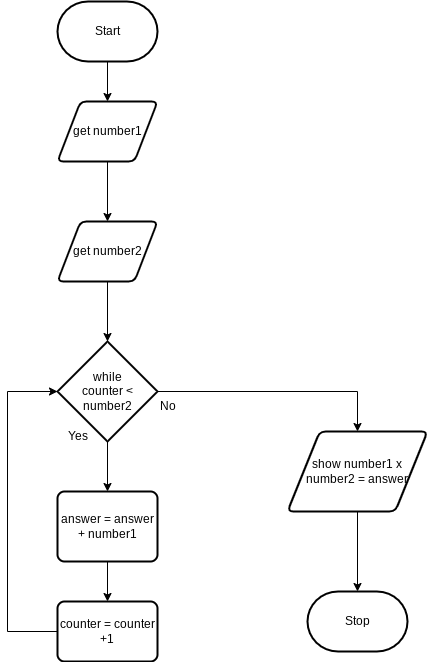

The diagram above was exported from draw.io. Its source (the exported page's mxGraphModel, read from the mxfile embedded in the PNG):
<mxGraphModel dx="606" dy="531" grid="1" gridSize="10" guides="1" tooltips="1" connect="1" arrows="1" fold="1" page="1" pageScale="1" pageWidth="850" pageHeight="1100" math="0" shadow="0">
  <root>
    <mxCell id="0" />
    <mxCell id="1" parent="0" />
    <mxCell id="12" style="edgeStyle=orthogonalEdgeStyle;html=1;exitX=0.5;exitY=1;exitDx=0;exitDy=0;exitPerimeter=0;entryX=0.5;entryY=0;entryDx=0;entryDy=0;rounded=0;" edge="1" parent="1" source="2" target="4">
      <mxGeometry relative="1" as="geometry" />
    </mxCell>
    <mxCell id="2" value="Start" style="strokeWidth=2;html=1;shape=mxgraph.flowchart.terminator;whiteSpace=wrap;" parent="1" vertex="1">
      <mxGeometry x="230" y="20" width="100" height="60" as="geometry" />
    </mxCell>
    <mxCell id="3" value="Stop" style="strokeWidth=2;html=1;shape=mxgraph.flowchart.terminator;whiteSpace=wrap;" parent="1" vertex="1">
      <mxGeometry x="480" y="610" width="100" height="60" as="geometry" />
    </mxCell>
    <mxCell id="13" style="edgeStyle=orthogonalEdgeStyle;rounded=0;html=1;exitX=0.5;exitY=1;exitDx=0;exitDy=0;" edge="1" parent="1" source="4" target="5">
      <mxGeometry relative="1" as="geometry" />
    </mxCell>
    <mxCell id="4" value="get number1" style="shape=parallelogram;html=1;strokeWidth=2;perimeter=parallelogramPerimeter;whiteSpace=wrap;rounded=1;arcSize=12;size=0.23;" vertex="1" parent="1">
      <mxGeometry x="230" y="120" width="100" height="60" as="geometry" />
    </mxCell>
    <mxCell id="14" style="edgeStyle=orthogonalEdgeStyle;rounded=0;html=1;exitX=0.5;exitY=1;exitDx=0;exitDy=0;" edge="1" parent="1" source="5" target="6">
      <mxGeometry relative="1" as="geometry" />
    </mxCell>
    <mxCell id="5" value="get number2" style="shape=parallelogram;html=1;strokeWidth=2;perimeter=parallelogramPerimeter;whiteSpace=wrap;rounded=1;arcSize=12;size=0.23;" vertex="1" parent="1">
      <mxGeometry x="230" y="240" width="100" height="60" as="geometry" />
    </mxCell>
    <mxCell id="15" style="edgeStyle=orthogonalEdgeStyle;rounded=0;html=1;exitX=0.5;exitY=1;exitDx=0;exitDy=0;exitPerimeter=0;" edge="1" parent="1" source="6">
      <mxGeometry relative="1" as="geometry">
        <mxPoint x="280" y="510" as="targetPoint" />
      </mxGeometry>
    </mxCell>
    <mxCell id="18" style="edgeStyle=orthogonalEdgeStyle;rounded=0;html=1;exitX=1;exitY=0.5;exitDx=0;exitDy=0;exitPerimeter=0;entryX=0.5;entryY=0;entryDx=0;entryDy=0;" edge="1" parent="1" source="6" target="9">
      <mxGeometry relative="1" as="geometry" />
    </mxCell>
    <mxCell id="6" value="while&lt;br&gt;counter &amp;lt; number2" style="strokeWidth=2;html=1;shape=mxgraph.flowchart.decision;whiteSpace=wrap;" vertex="1" parent="1">
      <mxGeometry x="230" y="360" width="100" height="100" as="geometry" />
    </mxCell>
    <mxCell id="16" style="edgeStyle=orthogonalEdgeStyle;rounded=0;html=1;exitX=0.5;exitY=1;exitDx=0;exitDy=0;entryX=0.5;entryY=0;entryDx=0;entryDy=0;" edge="1" parent="1" source="7" target="8">
      <mxGeometry relative="1" as="geometry" />
    </mxCell>
    <mxCell id="7" value="answer = answer + number1" style="rounded=1;whiteSpace=wrap;html=1;absoluteArcSize=1;arcSize=14;strokeWidth=2;" vertex="1" parent="1">
      <mxGeometry x="230" y="510" width="100" height="70" as="geometry" />
    </mxCell>
    <mxCell id="17" style="edgeStyle=orthogonalEdgeStyle;rounded=0;html=1;exitX=0;exitY=0.5;exitDx=0;exitDy=0;entryX=0;entryY=0.5;entryDx=0;entryDy=0;entryPerimeter=0;" edge="1" parent="1" source="8" target="6">
      <mxGeometry relative="1" as="geometry">
        <Array as="points">
          <mxPoint x="180" y="650" />
          <mxPoint x="180" y="410" />
        </Array>
      </mxGeometry>
    </mxCell>
    <mxCell id="8" value="counter = counter +1" style="rounded=1;whiteSpace=wrap;html=1;absoluteArcSize=1;arcSize=14;strokeWidth=2;" vertex="1" parent="1">
      <mxGeometry x="230" y="620" width="100" height="60" as="geometry" />
    </mxCell>
    <mxCell id="19" style="edgeStyle=orthogonalEdgeStyle;rounded=0;html=1;exitX=0.5;exitY=1;exitDx=0;exitDy=0;entryX=0.5;entryY=0;entryDx=0;entryDy=0;entryPerimeter=0;" edge="1" parent="1" source="9" target="3">
      <mxGeometry relative="1" as="geometry" />
    </mxCell>
    <mxCell id="9" value="show number1 x number2 = answer" style="shape=parallelogram;html=1;strokeWidth=2;perimeter=parallelogramPerimeter;whiteSpace=wrap;rounded=1;arcSize=12;size=0.23;" vertex="1" parent="1">
      <mxGeometry x="460" y="450" width="140" height="80" as="geometry" />
    </mxCell>
    <mxCell id="10" value="Yes" style="text;html=1;align=center;verticalAlign=middle;resizable=0;points=[];autosize=1;strokeColor=none;fillColor=none;" vertex="1" parent="1">
      <mxGeometry x="230" y="440" width="40" height="30" as="geometry" />
    </mxCell>
    <mxCell id="11" value="No" style="text;html=1;align=center;verticalAlign=middle;resizable=0;points=[];autosize=1;strokeColor=none;fillColor=none;" vertex="1" parent="1">
      <mxGeometry x="320" y="410" width="40" height="30" as="geometry" />
    </mxCell>
  </root>
</mxGraphModel>